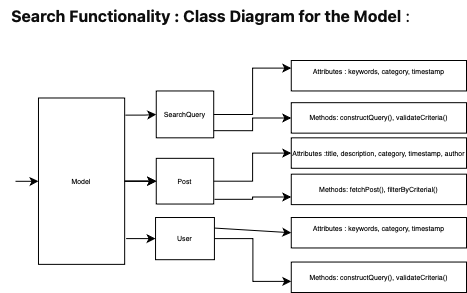

The diagram above was exported from draw.io. Its source (the exported page's mxGraphModel, read from the mxfile embedded in the PNG):
<mxGraphModel dx="1212" dy="679" grid="1" gridSize="4" guides="1" tooltips="1" connect="1" arrows="1" fold="1" page="1" pageScale="1" pageWidth="850" pageHeight="1100" math="0" shadow="0">
  <root>
    <mxCell id="0" />
    <mxCell id="1" parent="0" />
    <mxCell id="2" value="&lt;strong style=&quot;font-size: 16px; text-align: start; border: 0px solid rgb(227, 227, 227); box-sizing: border-box; color: rgb(13, 13, 13); caret-color: rgb(13, 13, 13); font-family: Söhne, ui-sans-serif, system-ui, -apple-system, &amp;quot;Segoe UI&amp;quot;, Roboto, Ubuntu, Cantarell, &amp;quot;Noto Sans&amp;quot;, sans-serif, &amp;quot;Helvetica Neue&amp;quot;, Arial, &amp;quot;Apple Color Emoji&amp;quot;, &amp;quot;Segoe UI Emoji&amp;quot;, &amp;quot;Segoe UI Symbol&amp;quot;, &amp;quot;Noto Color Emoji&amp;quot;;&quot;&gt;Search Functionality : Class Diagram for the Model&lt;/strong&gt;&lt;span style=&quot;font-size: 16px; text-align: start; caret-color: rgb(13, 13, 13); color: rgb(13, 13, 13); font-family: Söhne, ui-sans-serif, system-ui, -apple-system, &amp;quot;Segoe UI&amp;quot;, Roboto, Ubuntu, Cantarell, &amp;quot;Noto Sans&amp;quot;, sans-serif, &amp;quot;Helvetica Neue&amp;quot;, Arial, &amp;quot;Apple Color Emoji&amp;quot;, &amp;quot;Segoe UI Emoji&amp;quot;, &amp;quot;Segoe UI Symbol&amp;quot;, &amp;quot;Noto Color Emoji&amp;quot;; background-color: rgb(255, 255, 255);&quot;&gt;&amp;nbsp;:&lt;/span&gt;" style="text;html=1;align=center;verticalAlign=middle;resizable=0;points=[];autosize=1;strokeColor=none;fillColor=none;" vertex="1" parent="1">
      <mxGeometry x="914" y="56" width="420" height="32" as="geometry" />
    </mxCell>
    <mxCell id="3" value="Model" style="whiteSpace=wrap;html=1;fontSize=7;" vertex="1" parent="1">
      <mxGeometry x="951.9783197831978" y="153.49494949494948" width="86.17886178861788" height="166.38383838383837" as="geometry" />
    </mxCell>
    <mxCell id="4" value="" style="edgeStyle=orthogonalEdgeStyle;rounded=0;orthogonalLoop=1;jettySize=auto;html=1;" edge="1" target="3" parent="1">
      <mxGeometry relative="1" as="geometry">
        <mxPoint x="929" y="237" as="sourcePoint" />
      </mxGeometry>
    </mxCell>
    <mxCell id="5" value="" style="edgeStyle=orthogonalEdgeStyle;rounded=0;orthogonalLoop=1;jettySize=auto;html=1;exitX=1.008;exitY=0.103;exitDx=0;exitDy=0;exitPerimeter=0;" edge="1" source="3" target="14" parent="1">
      <mxGeometry relative="1" as="geometry" />
    </mxCell>
    <mxCell id="6" value="Post" style="whiteSpace=wrap;html=1;fontSize=7;" vertex="1" parent="1">
      <mxGeometry x="1069.7560975609756" y="213.83838383838383" width="57.45257452574526" height="45.696969696969695" as="geometry" />
    </mxCell>
    <mxCell id="7" value="" style="edgeStyle=orthogonalEdgeStyle;rounded=0;orthogonalLoop=1;jettySize=auto;html=1;" edge="1" source="3" target="6" parent="1">
      <mxGeometry relative="1" as="geometry" />
    </mxCell>
    <mxCell id="8" value="" style="edgeStyle=orthogonalEdgeStyle;rounded=0;orthogonalLoop=1;jettySize=auto;html=1;" edge="1" source="3" target="6" parent="1">
      <mxGeometry relative="1" as="geometry" />
    </mxCell>
    <mxCell id="9" value="" style="edgeStyle=orthogonalEdgeStyle;rounded=0;orthogonalLoop=1;jettySize=auto;html=1;" edge="1" source="3" target="6" parent="1">
      <mxGeometry relative="1" as="geometry" />
    </mxCell>
    <mxCell id="10" value="User" style="whiteSpace=wrap;html=1;fontSize=7;" vertex="1" parent="1">
      <mxGeometry x="1069.0379403794038" y="273.010101010101" width="58.88888888888889" height="42.18181818181817" as="geometry" />
    </mxCell>
    <mxCell id="11" value="" style="edgeStyle=orthogonalEdgeStyle;rounded=0;orthogonalLoop=1;jettySize=auto;html=1;entryX=0;entryY=0.5;entryDx=0;entryDy=0;exitX=1.017;exitY=0.845;exitDx=0;exitDy=0;exitPerimeter=0;" edge="1" source="3" target="10" parent="1">
      <mxGeometry relative="1" as="geometry" />
    </mxCell>
    <mxCell id="12" value="Attributes : keywords, category, timestamp&lt;div style=&quot;font-size: 7px;&quot;&gt;&lt;br style=&quot;font-size: 7px;&quot;&gt;&lt;/div&gt;" style="whiteSpace=wrap;html=1;fontSize=7;" vertex="1" parent="1">
      <mxGeometry x="1204.769647696477" y="116" width="175.23035230352303" height="30.46464646464646" as="geometry" />
    </mxCell>
    <mxCell id="13" value="Methods: constructQuery(), validateCriteria()" style="whiteSpace=wrap;html=1;fontSize=7;" vertex="1" parent="1">
      <mxGeometry x="1204.769647696477" y="158.1818181818182" width="175.23035230352303" height="30.46464646464646" as="geometry" />
    </mxCell>
    <mxCell id="14" value="SearchQuery" style="whiteSpace=wrap;html=1;fontSize=7;" vertex="1" parent="1">
      <mxGeometry x="1069.7560975609756" y="146.46464646464645" width="57.45257452574526" height="46.868686868686865" as="geometry" />
    </mxCell>
    <mxCell id="15" value="" style="edgeStyle=orthogonalEdgeStyle;rounded=0;orthogonalLoop=1;jettySize=auto;html=1;entryX=0;entryY=0.25;entryDx=0;entryDy=0;" edge="1" source="14" target="12" parent="1">
      <mxGeometry relative="1" as="geometry">
        <mxPoint x="1176.0433604336044" y="160.52525252525254" as="sourcePoint" />
      </mxGeometry>
    </mxCell>
    <mxCell id="16" value="" style="edgeStyle=orthogonalEdgeStyle;rounded=0;orthogonalLoop=1;jettySize=auto;html=1;exitX=1;exitY=0.847;exitDx=0;exitDy=0;exitPerimeter=0;" edge="1" source="14" target="13" parent="1">
      <mxGeometry relative="1" as="geometry" />
    </mxCell>
    <mxCell id="17" value="Attributes :title, description, category, timestamp, author" style="whiteSpace=wrap;html=1;fontSize=7;" vertex="1" parent="1">
      <mxGeometry x="1204.769647696477" y="193.33333333333331" width="175.23035230352303" height="30.46464646464646" as="geometry" />
    </mxCell>
    <mxCell id="18" value="Methods: fetchPost(), filterByCriterial()" style="whiteSpace=wrap;html=1;fontSize=7;" vertex="1" parent="1">
      <mxGeometry x="1204.769647696477" y="229.65656565656565" width="175.23035230352303" height="30.46464646464646" as="geometry" />
    </mxCell>
    <mxCell id="19" value="Attributes : keywords, category, timestamp&lt;div style=&quot;font-size: 7px;&quot;&gt;&lt;br style=&quot;font-size: 7px;&quot;&gt;&lt;/div&gt;" style="whiteSpace=wrap;html=1;fontSize=7;" vertex="1" parent="1">
      <mxGeometry x="1204.769647696477" y="273.010101010101" width="175.23035230352303" height="30.46464646464646" as="geometry" />
    </mxCell>
    <mxCell id="20" value="Methods: constructQuery(), validateCriteria()" style="whiteSpace=wrap;html=1;fontSize=7;" vertex="1" parent="1">
      <mxGeometry x="1204.769647696477" y="317.5353535353535" width="175.23035230352303" height="30.46464646464646" as="geometry" />
    </mxCell>
    <mxCell id="21" value="" style="edgeStyle=orthogonalEdgeStyle;rounded=0;orthogonalLoop=1;jettySize=auto;html=1;exitX=1;exitY=0.5;exitDx=0;exitDy=0;" edge="1" source="6" target="17" parent="1">
      <mxGeometry relative="1" as="geometry">
        <mxPoint x="1052.520325203252" y="239.030303030303" as="sourcePoint" />
        <mxPoint x="1262.2222222222222" y="228.48484848484847" as="targetPoint" />
      </mxGeometry>
    </mxCell>
    <mxCell id="22" value="" style="edgeStyle=orthogonalEdgeStyle;rounded=0;orthogonalLoop=1;jettySize=auto;html=1;exitX=1.013;exitY=0.897;exitDx=0;exitDy=0;exitPerimeter=0;entryX=0;entryY=0.75;entryDx=0;entryDy=0;" edge="1" source="6" target="18" parent="1">
      <mxGeometry relative="1" as="geometry">
        <mxPoint x="1199.0243902439024" y="239.030303030303" as="sourcePoint" />
        <mxPoint x="1265.0948509485095" y="230.8282828282828" as="targetPoint" />
      </mxGeometry>
    </mxCell>
    <mxCell id="23" value="" style="edgeStyle=orthogonalEdgeStyle;rounded=0;orthogonalLoop=1;jettySize=auto;html=1;entryX=0;entryY=0.635;entryDx=0;entryDy=0;entryPerimeter=0;" edge="1" source="10" target="20" parent="1">
      <mxGeometry relative="1" as="geometry" />
    </mxCell>
    <mxCell id="24" value="" style="endArrow=classic;html=1;rounded=0;entryX=0;entryY=0.5;entryDx=0;entryDy=0;exitX=1;exitY=0.25;exitDx=0;exitDy=0;" edge="1" source="10" target="19" parent="1">
      <mxGeometry width="50" height="50" relative="1" as="geometry">
        <mxPoint x="1089.8644986449865" y="262.4646464646464" as="sourcePoint" />
        <mxPoint x="1125.7723577235772" y="233.17171717171715" as="targetPoint" />
      </mxGeometry>
    </mxCell>
  </root>
</mxGraphModel>